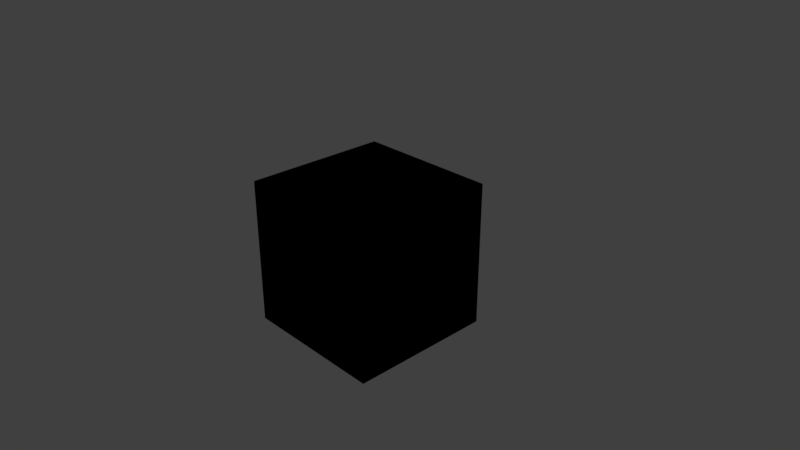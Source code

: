 # Source: dynamicValue.blend  (saved by Blender 2.79.1; exported with 4.5.12 LTS)
import bpy
from mathutils import Matrix  # noqa: F401  (used for matrix-valued properties, if any)

bpy.ops.wm.read_factory_settings(use_empty=True)
scene = bpy.context.scene
scene.name = 'Scene'

# ---- collections
col_collection_1 = bpy.data.collections.new('Collection 1'); scene.collection.children.link(col_collection_1)

# ---- materials (node trees are filled in below, after node groups)
mat_material = bpy.data.materials.new('Material')
mat_material.alpha_threshold = 0.0
mat_material.use_transparent_shadow = False
mat_material.roughness = 0.5
mat_material.line_color = (0.0, 0.0, 0.0, 1.0)

# ---- material node trees
mat_material.use_nodes = True; mat_material.node_tree.nodes.clear()
_N = mat_material.node_tree.nodes; _L = mat_material.node_tree.links
n0 = _N.new('NodeUndefined'); n0.name = 'Output'; n0.location = (300, 300)
n0.inputs[1].default_value = 1.0
n1 = _N.new('NodeUndefined'); n1.name = 'Dynamic Value.001'; n1.location = (-98, 185)
n2 = _N.new('NodeUndefined'); n2.name = 'Dynamic Value'; n2.location = (80, 101)
_L.new(n1.outputs[0], n0.inputs[0])

# ---- world
world_world = bpy.data.worlds.new('World'); scene.world = world_world
world_world.color = (0.05088, 0.05088, 0.05088)
world_world.use_sun_shadow = False
world_world.sun_shadow_jitter_overblur = 0.0
world_world.cycles.sampling_method = 'MANUAL'

# ---- cameras
cam_camera = bpy.data.cameras.new('Camera')
cam_camera.clip_end = 100.0
cam_camera.lens = 35.0
cam_camera.sensor_width = 32.0
cam_camera.sensor_height = 18.0
cam_camera.ortho_scale = 7.314
cam_camera.dof.focus_distance = 0.0
cam_camera.dof.aperture_fstop = 128.0

# ---- lights
light_lamp = bpy.data.lights.new('Lamp', 'POINT')
light_lamp.transmission_factor = 0.0
light_lamp.cutoff_distance = 30.0
light_lamp.energy = 100.0
light_lamp.shadow_buffer_clip_start = 1.001
light_lamp.shadow_soft_size = 0.1
light_lamp.shadow_maximum_resolution = 0.006
light_lamp.use_absolute_resolution = True

# ---- meshes
me_cube = bpy.data.meshes.new('Cube')
me_cube.from_pydata([(1.0, 1.0, -1.0), (1.0, -1.0, -1.0), (-1.0, -1.0, -1.0), (-1.0, 1.0, -1.0), (1.0, 1.0, 1.0), (1.0, -1.0, 1.0), (-1.0, -1.0, 1.0), (-1.0, 1.0, 1.0)], [], [(0, 1, 2, 3), (4, 7, 6, 5), (0, 4, 5, 1), (1, 5, 6, 2), (2, 6, 7, 3), (4, 0, 3, 7)])
me_cube.materials.append(mat_material)
me_cube.use_remesh_preserve_volume = False
me_cube.use_remesh_preserve_attributes = False
me_cube.use_mirror_vertex_groups = False
me_cube.update()

# ---- objects
ob_cube = bpy.data.objects.new('Cube', me_cube)
ob_lamp = bpy.data.objects.new('Lamp', light_lamp)
ob_camera = bpy.data.objects.new('Camera', cam_camera)

# ---- transforms, parenting, visibility, modifiers, constraints
ob_cube.location = (0.0, 0.0, 0.0)
ob_cube.lock_rotations_4d = False
ob_cube.empty_display_type = 'ARROWS'
ob_cube.lineart.crease_threshold = 0.0
ob_lamp.location = (4.076, 1.005, 5.904)
ob_lamp.rotation_euler = (0.6503, 0.05522, 1.866)
ob_lamp.lock_rotations_4d = False
ob_lamp.empty_display_type = 'ARROWS'
ob_lamp.color = (0.0, 0.0, 0.0, 0.0)
ob_lamp.lineart.crease_threshold = 0.0
ob_camera.location = (7.481, -6.508, 5.344)
ob_camera.rotation_euler = (1.109, 0.0, 0.8149)
ob_camera.lock_rotations_4d = False
ob_camera.empty_display_type = 'ARROWS'
ob_camera.color = (0.0, 0.0, 0.0, 0.0)
ob_camera.display_type = 'WIRE'
ob_camera.lineart.crease_threshold = 0.0

# ---- collection membership
col_collection_1.objects.link(ob_cube)
col_collection_1.objects.link(ob_lamp)
col_collection_1.objects.link(ob_camera)

# ---- scene / render settings (as saved in the file)
scene.camera = ob_camera
scene.frame_start = 1; scene.frame_end = 250; scene.frame_set(1)
scene.render.engine = 'BLENDER_EEVEE_NEXT'
scene.render.resolution_percentage = 50
scene.render.dither_intensity = 0.0
scene.cycles.use_denoising = False
scene.cycles.samples = 128
scene.cycles.sampling_pattern = 'TABULATED_SOBOL'
scene.cycles.use_adaptive_sampling = False
scene.cycles.use_light_tree = False
scene.view_settings.view_transform = 'Standard'
bpy.context.view_layer.update()
